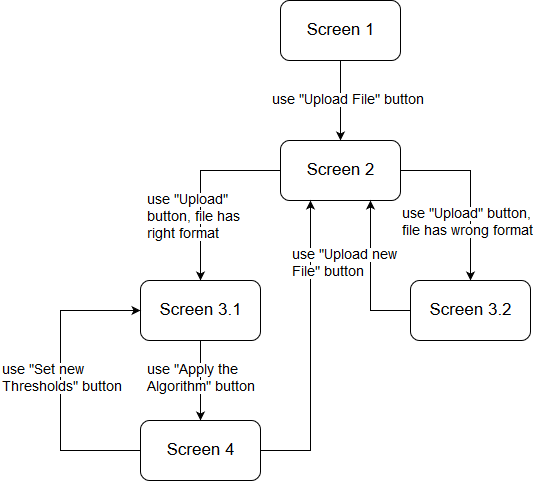

The diagram above was exported from draw.io. Its source (the exported page's mxGraphModel, read from the mxfile embedded in the PNG):
<mxGraphModel dx="1010" dy="555" grid="1" gridSize="10" guides="1" tooltips="1" connect="1" arrows="1" fold="1" page="1" pageScale="1" pageWidth="827" pageHeight="1169" math="0" shadow="0">
  <root>
    <mxCell id="0" />
    <mxCell id="1" parent="0" />
    <mxCell id="N3YIfBB4vzx6uFdZn3P2-3" value="" style="edgeStyle=orthogonalEdgeStyle;rounded=0;orthogonalLoop=1;jettySize=auto;html=1;" edge="1" parent="1" source="N3YIfBB4vzx6uFdZn3P2-1" target="N3YIfBB4vzx6uFdZn3P2-2">
      <mxGeometry relative="1" as="geometry" />
    </mxCell>
    <mxCell id="N3YIfBB4vzx6uFdZn3P2-1" value="&lt;font style=&quot;font-size: 17px&quot;&gt;Screen 1&lt;/font&gt;" style="rounded=1;whiteSpace=wrap;html=1;" vertex="1" parent="1">
      <mxGeometry x="380" y="40" width="120" height="60" as="geometry" />
    </mxCell>
    <mxCell id="N3YIfBB4vzx6uFdZn3P2-6" value="" style="edgeStyle=orthogonalEdgeStyle;rounded=0;orthogonalLoop=1;jettySize=auto;html=1;" edge="1" parent="1" source="N3YIfBB4vzx6uFdZn3P2-2" target="N3YIfBB4vzx6uFdZn3P2-5">
      <mxGeometry relative="1" as="geometry" />
    </mxCell>
    <mxCell id="N3YIfBB4vzx6uFdZn3P2-10" value="" style="edgeStyle=orthogonalEdgeStyle;rounded=0;orthogonalLoop=1;jettySize=auto;html=1;" edge="1" parent="1" source="N3YIfBB4vzx6uFdZn3P2-2" target="N3YIfBB4vzx6uFdZn3P2-9">
      <mxGeometry relative="1" as="geometry" />
    </mxCell>
    <mxCell id="N3YIfBB4vzx6uFdZn3P2-2" value="&lt;font style=&quot;font-size: 17px&quot;&gt;Screen 2&lt;br&gt;&lt;/font&gt;" style="rounded=1;whiteSpace=wrap;html=1;" vertex="1" parent="1">
      <mxGeometry x="380" y="180" width="120" height="60" as="geometry" />
    </mxCell>
    <mxCell id="N3YIfBB4vzx6uFdZn3P2-16" value="" style="edgeStyle=orthogonalEdgeStyle;rounded=0;orthogonalLoop=1;jettySize=auto;html=1;entryX=0.75;entryY=1;entryDx=0;entryDy=0;" edge="1" parent="1" source="N3YIfBB4vzx6uFdZn3P2-9" target="N3YIfBB4vzx6uFdZn3P2-2">
      <mxGeometry relative="1" as="geometry">
        <mxPoint x="790" y="190" as="targetPoint" />
      </mxGeometry>
    </mxCell>
    <mxCell id="N3YIfBB4vzx6uFdZn3P2-9" value="&lt;font style=&quot;font-size: 17px&quot;&gt;Screen 3.2&lt;br&gt;&lt;/font&gt;" style="rounded=1;whiteSpace=wrap;html=1;" vertex="1" parent="1">
      <mxGeometry x="510" y="320" width="120" height="60" as="geometry" />
    </mxCell>
    <mxCell id="N3YIfBB4vzx6uFdZn3P2-13" value="" style="edgeStyle=orthogonalEdgeStyle;rounded=0;orthogonalLoop=1;jettySize=auto;html=1;" edge="1" parent="1" source="N3YIfBB4vzx6uFdZn3P2-5" target="N3YIfBB4vzx6uFdZn3P2-12">
      <mxGeometry relative="1" as="geometry" />
    </mxCell>
    <mxCell id="N3YIfBB4vzx6uFdZn3P2-5" value="&lt;font style=&quot;font-size: 17px&quot;&gt;Screen 3.1&lt;br&gt;&lt;/font&gt;" style="rounded=1;whiteSpace=wrap;html=1;" vertex="1" parent="1">
      <mxGeometry x="240" y="320" width="120" height="60" as="geometry" />
    </mxCell>
    <mxCell id="N3YIfBB4vzx6uFdZn3P2-20" value="" style="edgeStyle=orthogonalEdgeStyle;rounded=0;orthogonalLoop=1;jettySize=auto;html=1;entryX=0.25;entryY=1;entryDx=0;entryDy=0;" edge="1" parent="1" source="N3YIfBB4vzx6uFdZn3P2-12" target="N3YIfBB4vzx6uFdZn3P2-2">
      <mxGeometry relative="1" as="geometry">
        <mxPoint x="440" y="490" as="targetPoint" />
      </mxGeometry>
    </mxCell>
    <mxCell id="N3YIfBB4vzx6uFdZn3P2-22" value="" style="edgeStyle=orthogonalEdgeStyle;rounded=0;orthogonalLoop=1;jettySize=auto;html=1;entryX=0;entryY=0.5;entryDx=0;entryDy=0;" edge="1" parent="1" source="N3YIfBB4vzx6uFdZn3P2-12" target="N3YIfBB4vzx6uFdZn3P2-5">
      <mxGeometry relative="1" as="geometry">
        <mxPoint x="160" y="350" as="targetPoint" />
        <Array as="points">
          <mxPoint x="160" y="490" />
          <mxPoint x="160" y="350" />
        </Array>
      </mxGeometry>
    </mxCell>
    <mxCell id="N3YIfBB4vzx6uFdZn3P2-12" value="&lt;font style=&quot;font-size: 17px&quot;&gt;Screen 4&lt;br&gt;&lt;/font&gt;" style="rounded=1;whiteSpace=wrap;html=1;" vertex="1" parent="1">
      <mxGeometry x="240" y="460" width="120" height="60" as="geometry" />
    </mxCell>
    <mxCell id="N3YIfBB4vzx6uFdZn3P2-4" value="&lt;span style=&quot;background-color: rgb(255 , 255 , 255)&quot;&gt;&lt;font style=&quot;font-size: 14px&quot;&gt;use &quot;Upload File&quot; button&lt;/font&gt;&lt;/span&gt;" style="text;html=1;resizable=0;points=[];autosize=1;align=left;verticalAlign=top;spacingTop=-4;" vertex="1" parent="1">
      <mxGeometry x="370" y="130" width="170" height="20" as="geometry" />
    </mxCell>
    <mxCell id="N3YIfBB4vzx6uFdZn3P2-7" value="&lt;div&gt;&lt;span style=&quot;background-color: rgb(255 , 255 , 255)&quot;&gt;&lt;font style=&quot;font-size: 14px&quot;&gt;use &quot;Upload&quot; &lt;br&gt;&lt;/font&gt;&lt;/span&gt;&lt;/div&gt;&lt;div&gt;&lt;span style=&quot;background-color: rgb(255 , 255 , 255)&quot;&gt;&lt;font style=&quot;font-size: 14px&quot;&gt;button, file has &lt;br&gt;&lt;/font&gt;&lt;/span&gt;&lt;/div&gt;&lt;div&gt;&lt;span style=&quot;background-color: rgb(255 , 255 , 255)&quot;&gt;&lt;font style=&quot;font-size: 14px&quot;&gt;right format&lt;br&gt;&lt;/font&gt;&lt;/span&gt;&lt;/div&gt;" style="text;html=1;resizable=0;points=[];autosize=1;align=left;verticalAlign=top;spacingTop=-4;" vertex="1" parent="1">
      <mxGeometry x="245" y="230" width="110" height="40" as="geometry" />
    </mxCell>
    <mxCell id="N3YIfBB4vzx6uFdZn3P2-11" value="&lt;div&gt;&lt;span style=&quot;background-color: rgb(255 , 255 , 255)&quot;&gt;&lt;font style=&quot;font-size: 14px&quot;&gt;use &quot;Upload&quot; button,&lt;/font&gt;&lt;/span&gt;&lt;/div&gt;&lt;div&gt;&lt;span style=&quot;background-color: rgb(255 , 255 , 255)&quot;&gt;&lt;font style=&quot;font-size: 14px&quot;&gt;file has wrong format&lt;br&gt;&lt;/font&gt;&lt;/span&gt;&lt;/div&gt;" style="text;html=1;resizable=0;points=[];autosize=1;align=left;verticalAlign=top;spacingTop=-4;" vertex="1" parent="1">
      <mxGeometry x="500" y="244" width="150" height="30" as="geometry" />
    </mxCell>
    <mxCell id="N3YIfBB4vzx6uFdZn3P2-14" value="&lt;div&gt;&lt;span style=&quot;background-color: rgb(255 , 255 , 255)&quot;&gt;&lt;font style=&quot;font-size: 14px&quot;&gt;use &quot;Apply the &lt;br&gt;&lt;/font&gt;&lt;/span&gt;&lt;/div&gt;&lt;div&gt;&lt;span style=&quot;background-color: rgb(255 , 255 , 255)&quot;&gt;&lt;font style=&quot;font-size: 14px&quot;&gt;Algorithm&quot; button&lt;/font&gt;&lt;/span&gt;&lt;/div&gt;" style="text;html=1;resizable=0;points=[];autosize=1;align=left;verticalAlign=top;spacingTop=-4;" vertex="1" parent="1">
      <mxGeometry x="245" y="400" width="120" height="30" as="geometry" />
    </mxCell>
    <mxCell id="N3YIfBB4vzx6uFdZn3P2-18" value="&lt;div&gt;&lt;span style=&quot;background-color: rgb(255 , 255 , 255)&quot;&gt;&lt;font style=&quot;font-size: 14px&quot;&gt;use &quot;Upload new&lt;/font&gt;&lt;/span&gt;&lt;/div&gt;&lt;div&gt;&lt;span style=&quot;background-color: rgb(255 , 255 , 255)&quot;&gt;&lt;font style=&quot;font-size: 14px&quot;&gt; File&quot; button&lt;/font&gt;&lt;/span&gt;&lt;/div&gt;" style="text;html=1;resizable=0;points=[];autosize=1;align=left;verticalAlign=top;spacingTop=-4;" vertex="1" parent="1">
      <mxGeometry x="390" y="285" width="120" height="30" as="geometry" />
    </mxCell>
    <mxCell id="N3YIfBB4vzx6uFdZn3P2-23" value="&lt;div&gt;&lt;span style=&quot;background-color: rgb(255 , 255 , 255)&quot;&gt;&lt;font style=&quot;font-size: 14px&quot;&gt;use &quot;Set new &lt;br&gt;&lt;/font&gt;&lt;/span&gt;&lt;/div&gt;&lt;div&gt;&lt;span style=&quot;background-color: rgb(255 , 255 , 255)&quot;&gt;&lt;font style=&quot;font-size: 14px&quot;&gt;Thresholds&quot; button&lt;/font&gt;&lt;/span&gt;&lt;/div&gt;" style="text;html=1;resizable=0;points=[];autosize=1;align=left;verticalAlign=top;spacingTop=-4;" vertex="1" parent="1">
      <mxGeometry x="100" y="400" width="130" height="30" as="geometry" />
    </mxCell>
  </root>
</mxGraphModel>